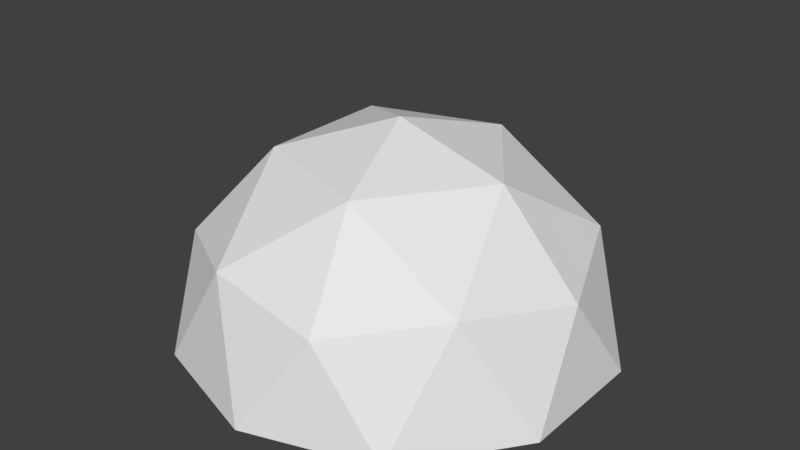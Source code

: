 # Source: Shield.blend  (saved by Blender 2.77.0; exported with 4.5.12 LTS)
import bpy
from mathutils import Matrix  # noqa: F401  (used for matrix-valued properties, if any)

bpy.ops.wm.read_factory_settings(use_empty=True)
scene = bpy.context.scene
scene.name = 'Scene'

# ---- collections
col_collection_1 = bpy.data.collections.new('Collection 1'); scene.collection.children.link(col_collection_1)

# ---- world
world_world = bpy.data.worlds.new('World'); scene.world = world_world
world_world.color = (0.05088, 0.05088, 0.05088)
world_world.use_sun_shadow = False
world_world.sun_shadow_jitter_overblur = 0.0
world_world.cycles.sampling_method = 'MANUAL'

# ---- meshes
me_icosphere_001 = bpy.data.meshes.new('Icosphere.001')
me_icosphere_001.from_pydata([(0.8292, -2.552, 1.342), (-2.171, -1.577, 1.342), (-2.171, 1.577, 1.342), (0.8292, 2.552, 1.342), (2.683, 0.0, 1.342), (0.0, 0.0, 3.0), (2.853, -0.927, 0.0), (2.853, 0.927, 0.0), (0.0, -3.0, 0.0), (1.763, -2.427, 0.0), (-2.853, -0.927, 0.0), (-1.763, -2.427, 0.0), (-1.763, 2.427, 0.0), (-2.853, 0.927, 0.0), (1.763, 2.427, 0.0), (0.0, 3.0, 0.0), (2.065, -1.5, 1.577), (-0.7886, -2.427, 1.577), (-2.552, 0.0, 1.577), (-0.7886, 2.427, 1.577), (2.065, 1.5, 1.577), (0.4874, -1.5, 2.552), (1.577, 0.0, 2.552), (-1.276, -0.927, 2.552), (-1.276, 0.927, 2.552), (0.4874, 1.5, 2.552)], [], [(0, 16, 21), (1, 17, 23), (2, 18, 24), (3, 19, 25), (4, 20, 22), (22, 25, 5), (22, 20, 25), (20, 3, 25), (25, 24, 5), (25, 19, 24), (19, 2, 24), (24, 23, 5), (24, 18, 23), (18, 1, 23), (23, 21, 5), (23, 17, 21), (17, 0, 21), (21, 22, 5), (21, 16, 22), (16, 4, 22), (7, 20, 4), (7, 14, 20), (14, 3, 20), (15, 19, 3), (15, 12, 19), (12, 2, 19), (13, 18, 2), (13, 10, 18), (10, 1, 18), (11, 17, 1), (11, 8, 17), (8, 0, 17), (9, 16, 0), (9, 6, 16), (6, 4, 16), (14, 15, 3), (12, 13, 2), (10, 11, 1), (8, 9, 0), (6, 7, 4)])
me_icosphere_001.use_remesh_preserve_volume = False
me_icosphere_001.use_remesh_preserve_attributes = False
me_icosphere_001.use_mirror_vertex_groups = False
me_icosphere_001.update()

# ---- objects
ob_icosphere = bpy.data.objects.new('Icosphere', me_icosphere_001)

# ---- transforms, parenting, visibility, modifiers, constraints
ob_icosphere.location = (0.0, 0.0, 0.0)
ob_icosphere.lineart.crease_threshold = 0.0

# ---- collection membership
col_collection_1.objects.link(ob_icosphere)

# ---- scene / render settings (as saved in the file)
scene.frame_start = 1; scene.frame_end = 250; scene.frame_set(1)
scene.render.engine = 'BLENDER_EEVEE_NEXT'
scene.render.resolution_percentage = 50
scene.render.dither_intensity = 0.0
scene.cycles.use_denoising = False
scene.cycles.samples = 128
scene.cycles.sampling_pattern = 'TABULATED_SOBOL'
scene.cycles.light_sampling_threshold = 0.0
scene.cycles.use_adaptive_sampling = False
scene.cycles.use_light_tree = False
scene.cycles.blur_glossy = 0.0
scene.cycles.sample_clamp_indirect = 0.0
scene.view_settings.view_transform = 'Standard'
bpy.context.view_layer.update()

# ---- added for rendering (the .blend has no active camera and no usable light): camera, sun
cam_auto = bpy.data.cameras.new('AutoCamera')
cam_auto.lens = 50.0
cam_auto.sensor_width = 36.0
cam_auto.clip_end = 1000.0
ob_auto_camera = bpy.data.objects.new('AutoCamera', cam_auto)
scene.collection.objects.link(ob_auto_camera)
ob_auto_camera.location = (8.14841, -9.77809, 8.01873)
ob_auto_camera.rotation_euler = (1.09748, -7.21219e-08, 0.694738)
scene.camera = ob_auto_camera
light_auto_sun = bpy.data.lights.new('AutoSun', 'SUN')
light_auto_sun.energy = 3.0
light_auto_sun.angle = 0.0523599
ob_auto_sun = bpy.data.objects.new('AutoSun', light_auto_sun)
scene.collection.objects.link(ob_auto_sun)
ob_auto_sun.rotation_euler = (0.872665, 0.174533, 0.523599)
bpy.context.view_layer.update()
